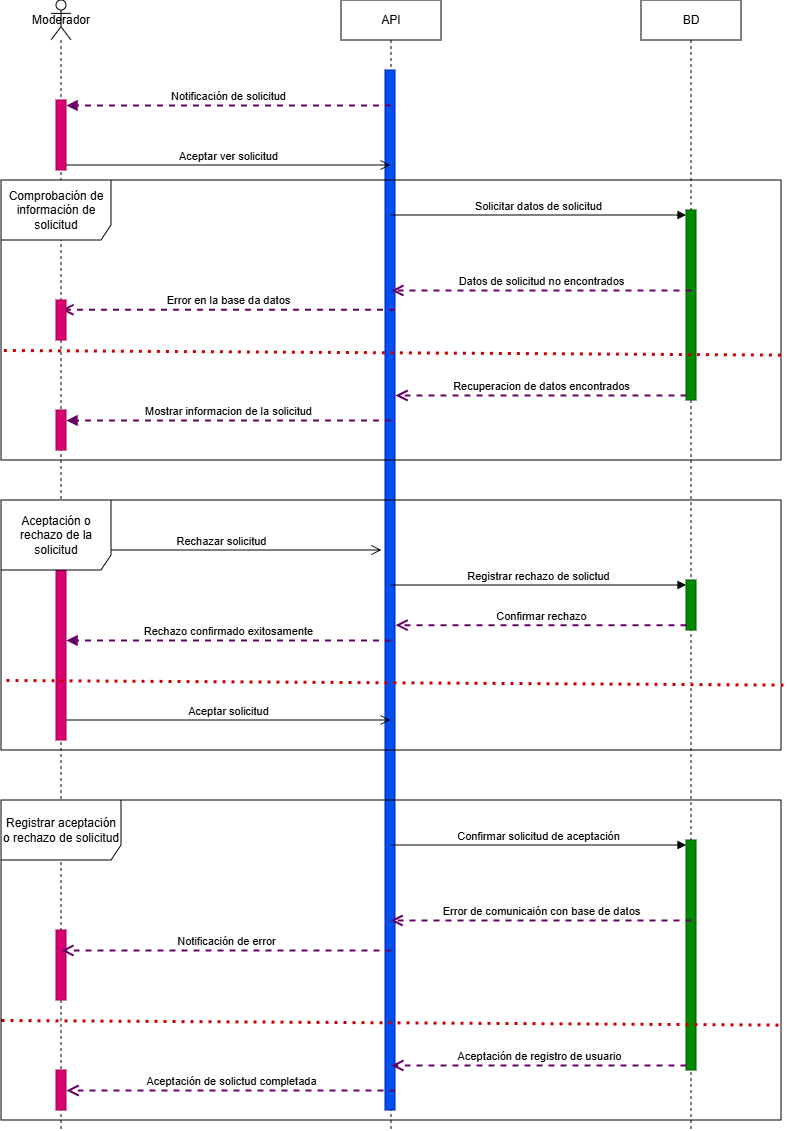

The diagram above was exported from draw.io. Its source (the exported page's mxGraphModel, read from the mxfile embedded in the PNG):
<mxGraphModel dx="476" dy="318" grid="1" gridSize="10" guides="1" tooltips="1" connect="1" arrows="1" fold="1" page="1" pageScale="1" pageWidth="827" pageHeight="1169" math="0" shadow="0">
  <root>
    <mxCell id="0" />
    <mxCell id="1" parent="0" />
    <mxCell id="Kvdq9AiPGMK1Usw67KeW-2" parent="1" style="shape=umlLifeline;perimeter=lifelinePerimeter;whiteSpace=wrap;html=1;container=1;dropTarget=0;collapsible=0;recursiveResize=0;outlineConnect=0;portConstraint=eastwest;newEdgeStyle={&quot;curved&quot;:0,&quot;rounded&quot;:0};participant=umlActor;" value="Moderador" vertex="1">
      <mxGeometry height="1130" width="20" x="70" y="20" as="geometry" />
    </mxCell>
    <mxCell id="Kvdq9AiPGMK1Usw67KeW-18" parent="Kvdq9AiPGMK1Usw67KeW-2" style="html=1;points=[[0,0,0,0,5],[0,1,0,0,-5],[1,0,0,0,5],[1,1,0,0,-5]];perimeter=orthogonalPerimeter;outlineConnect=0;targetShapes=umlLifeline;portConstraint=eastwest;newEdgeStyle={&quot;curved&quot;:0,&quot;rounded&quot;:0};fillColor=#d80073;fontColor=#ffffff;strokeColor=#A50040;" value="" vertex="1">
      <mxGeometry height="70" width="10" x="5" y="100" as="geometry" />
    </mxCell>
    <mxCell id="Kvdq9AiPGMK1Usw67KeW-25" parent="Kvdq9AiPGMK1Usw67KeW-2" style="html=1;points=[[0,0,0,0,5],[0,1,0,0,-5],[1,0,0,0,5],[1,1,0,0,-5]];perimeter=orthogonalPerimeter;outlineConnect=0;targetShapes=umlLifeline;portConstraint=eastwest;newEdgeStyle={&quot;curved&quot;:0,&quot;rounded&quot;:0};fillColor=#d80073;fontColor=#ffffff;strokeColor=#A50040;" value="" vertex="1">
      <mxGeometry height="200" width="10" x="5" y="540" as="geometry" />
    </mxCell>
    <mxCell id="Kvdq9AiPGMK1Usw67KeW-42" parent="Kvdq9AiPGMK1Usw67KeW-2" style="html=1;points=[[0,0,0,0,5],[0,1,0,0,-5],[1,0,0,0,5],[1,1,0,0,-5]];perimeter=orthogonalPerimeter;outlineConnect=0;targetShapes=umlLifeline;portConstraint=eastwest;newEdgeStyle={&quot;curved&quot;:0,&quot;rounded&quot;:0};fillColor=#d80073;fontColor=#ffffff;strokeColor=#A50040;" value="" vertex="1">
      <mxGeometry height="70" width="10" x="5" y="930" as="geometry" />
    </mxCell>
    <mxCell id="Kvdq9AiPGMK1Usw67KeW-45" parent="Kvdq9AiPGMK1Usw67KeW-2" style="html=1;points=[[0,0,0,0,5],[0,1,0,0,-5],[1,0,0,0,5],[1,1,0,0,-5]];perimeter=orthogonalPerimeter;outlineConnect=0;targetShapes=umlLifeline;portConstraint=eastwest;newEdgeStyle={&quot;curved&quot;:0,&quot;rounded&quot;:0};fillColor=#d80073;fontColor=#ffffff;strokeColor=#A50040;" value="" vertex="1">
      <mxGeometry height="40" width="10" x="5" y="1070" as="geometry" />
    </mxCell>
    <mxCell id="Kvdq9AiPGMK1Usw67KeW-3" parent="1" style="shape=umlLifeline;perimeter=lifelinePerimeter;whiteSpace=wrap;html=1;container=1;dropTarget=0;collapsible=0;recursiveResize=0;outlineConnect=0;portConstraint=eastwest;newEdgeStyle={&quot;curved&quot;:0,&quot;rounded&quot;:0};" value="API" vertex="1">
      <mxGeometry height="1130" width="100" x="360" y="20" as="geometry" />
    </mxCell>
    <mxCell id="Kvdq9AiPGMK1Usw67KeW-14" parent="Kvdq9AiPGMK1Usw67KeW-3" style="html=1;points=[[0,0,0,0,5],[0,1,0,0,-5],[1,0,0,0,5],[1,1,0,0,-5]];perimeter=orthogonalPerimeter;outlineConnect=0;targetShapes=umlLifeline;portConstraint=eastwest;newEdgeStyle={&quot;curved&quot;:0,&quot;rounded&quot;:0};fillColor=#0050ef;fontColor=#ffffff;strokeColor=#001DBC;" value="" vertex="1">
      <mxGeometry height="1040" width="10" x="44" y="70" as="geometry" />
    </mxCell>
    <mxCell id="Kvdq9AiPGMK1Usw67KeW-4" parent="1" style="shape=umlLifeline;perimeter=lifelinePerimeter;whiteSpace=wrap;html=1;container=1;dropTarget=0;collapsible=0;recursiveResize=0;outlineConnect=0;portConstraint=eastwest;newEdgeStyle={&quot;curved&quot;:0,&quot;rounded&quot;:0};" value="BD" vertex="1">
      <mxGeometry height="1130" width="100" x="660" y="20" as="geometry" />
    </mxCell>
    <mxCell id="Kvdq9AiPGMK1Usw67KeW-22" parent="Kvdq9AiPGMK1Usw67KeW-4" style="html=1;points=[[0,0,0,0,5],[0,1,0,0,-5],[1,0,0,0,5],[1,1,0,0,-5]];perimeter=orthogonalPerimeter;outlineConnect=0;targetShapes=umlLifeline;portConstraint=eastwest;newEdgeStyle={&quot;curved&quot;:0,&quot;rounded&quot;:0};fillColor=#008a00;fontColor=#ffffff;strokeColor=#005700;" value="" vertex="1">
      <mxGeometry height="190" width="10" x="45" y="210" as="geometry" />
    </mxCell>
    <mxCell id="Kvdq9AiPGMK1Usw67KeW-28" parent="Kvdq9AiPGMK1Usw67KeW-4" style="html=1;points=[[0,0,0,0,5],[0,1,0,0,-5],[1,0,0,0,5],[1,1,0,0,-5]];perimeter=orthogonalPerimeter;outlineConnect=0;targetShapes=umlLifeline;portConstraint=eastwest;newEdgeStyle={&quot;curved&quot;:0,&quot;rounded&quot;:0};fillColor=#008a00;fontColor=#ffffff;strokeColor=#005700;" value="" vertex="1">
      <mxGeometry height="230" width="10" x="45" y="840" as="geometry" />
    </mxCell>
    <mxCell id="Kvdq9AiPGMK1Usw67KeW-36" parent="Kvdq9AiPGMK1Usw67KeW-4" style="html=1;points=[[0,0,0,0,5],[0,1,0,0,-5],[1,0,0,0,5],[1,1,0,0,-5]];perimeter=orthogonalPerimeter;outlineConnect=0;targetShapes=umlLifeline;portConstraint=eastwest;newEdgeStyle={&quot;curved&quot;:0,&quot;rounded&quot;:0};fillColor=#008a00;fontColor=#ffffff;strokeColor=#005700;" value="" vertex="1">
      <mxGeometry height="50" width="10" x="45" y="580" as="geometry" />
    </mxCell>
    <mxCell id="Kvdq9AiPGMK1Usw67KeW-20" edge="1" parent="1" source="Kvdq9AiPGMK1Usw67KeW-18" style="html=1;verticalAlign=bottom;endArrow=open;endSize=8;curved=0;rounded=0;exitX=1;exitY=1;exitDx=0;exitDy=-5;" target="Kvdq9AiPGMK1Usw67KeW-3" value="Aceptar ver solicitud">
      <mxGeometry relative="1" as="geometry">
        <mxPoint x="160" y="195" as="targetPoint" />
      </mxGeometry>
    </mxCell>
    <mxCell id="Kvdq9AiPGMK1Usw67KeW-19" edge="1" parent="1" source="Kvdq9AiPGMK1Usw67KeW-3" style="html=1;verticalAlign=bottom;endArrow=block;curved=0;rounded=0;entryX=1;entryY=0;entryDx=0;entryDy=5;dashed=1;strokeColor=#660066;strokeWidth=2;" target="Kvdq9AiPGMK1Usw67KeW-18" value="Notificación de solicitud">
      <mxGeometry relative="1" as="geometry">
        <mxPoint x="160" y="125" as="sourcePoint" />
      </mxGeometry>
    </mxCell>
    <mxCell id="Kvdq9AiPGMK1Usw67KeW-23" edge="1" parent="1" source="Kvdq9AiPGMK1Usw67KeW-3" style="html=1;verticalAlign=bottom;endArrow=block;curved=0;rounded=0;entryX=0;entryY=0;entryDx=0;entryDy=5;" target="Kvdq9AiPGMK1Usw67KeW-22" value="Solicitar datos de solicitud">
      <mxGeometry relative="1" as="geometry">
        <mxPoint x="640" y="375" as="sourcePoint" />
      </mxGeometry>
    </mxCell>
    <mxCell id="Kvdq9AiPGMK1Usw67KeW-24" edge="1" parent="1" source="Kvdq9AiPGMK1Usw67KeW-22" style="html=1;verticalAlign=bottom;endArrow=open;dashed=1;endSize=8;curved=0;rounded=0;exitX=0;exitY=1;exitDx=0;exitDy=-5;strokeColor=#660066;strokeWidth=2;" target="Kvdq9AiPGMK1Usw67KeW-14" value="Recuperacion de datos encontrados">
      <mxGeometry relative="1" as="geometry">
        <mxPoint x="420" y="445" as="targetPoint" />
      </mxGeometry>
    </mxCell>
    <mxCell id="Kvdq9AiPGMK1Usw67KeW-26" edge="1" parent="1" style="html=1;verticalAlign=bottom;endArrow=block;curved=0;rounded=0;entryX=1;entryY=0;entryDx=0;entryDy=5;dashed=1;strokeWidth=2;strokeColor=#660066;" value="Mostrar informacion de la solicitud">
      <mxGeometry relative="1" as="geometry">
        <mxPoint x="409.5" y="439.9999999999998" as="sourcePoint" />
        <mxPoint x="85" y="439.9999999999998" as="targetPoint" />
      </mxGeometry>
    </mxCell>
    <mxCell id="Kvdq9AiPGMK1Usw67KeW-27" edge="1" parent="1" style="html=1;verticalAlign=bottom;endArrow=open;endSize=8;curved=0;rounded=0;exitX=1;exitY=1;exitDx=0;exitDy=-5;" value="Aceptar solicitud">
      <mxGeometry relative="1" as="geometry">
        <mxPoint x="85" y="740" as="sourcePoint" />
        <mxPoint x="409.5" y="740" as="targetPoint" />
      </mxGeometry>
    </mxCell>
    <mxCell id="Kvdq9AiPGMK1Usw67KeW-29" edge="1" parent="1" source="Kvdq9AiPGMK1Usw67KeW-3" style="html=1;verticalAlign=bottom;endArrow=block;curved=0;rounded=0;entryX=0;entryY=0;entryDx=0;entryDy=5;" target="Kvdq9AiPGMK1Usw67KeW-28" value="Confirmar solicitud de aceptación">
      <mxGeometry relative="1" as="geometry">
        <mxPoint x="635" y="635" as="sourcePoint" />
      </mxGeometry>
    </mxCell>
    <mxCell id="Kvdq9AiPGMK1Usw67KeW-30" edge="1" parent="1" source="Kvdq9AiPGMK1Usw67KeW-28" style="html=1;verticalAlign=bottom;endArrow=open;dashed=1;endSize=8;curved=0;rounded=0;exitX=0;exitY=1;exitDx=0;exitDy=-5;strokeColor=#660066;strokeWidth=2;" target="Kvdq9AiPGMK1Usw67KeW-3" value="Aceptación de registro de usuario">
      <mxGeometry relative="1" x="-0.0019" as="geometry">
        <mxPoint as="offset" />
        <mxPoint x="635" y="705" as="targetPoint" />
      </mxGeometry>
    </mxCell>
    <mxCell id="Kvdq9AiPGMK1Usw67KeW-31" parent="1" style="shape=umlFrame;whiteSpace=wrap;html=1;pointerEvents=0;width=110;height=60;" value="Comprobación de información de solicitud" vertex="1">
      <mxGeometry height="280" width="780" x="20" y="200" as="geometry" />
    </mxCell>
    <mxCell id="Kvdq9AiPGMK1Usw67KeW-32" edge="1" parent="1" style="endArrow=none;endFill=0;endSize=12;html=1;rounded=0;entryX=0.997;entryY=0.515;entryDx=0;entryDy=0;entryPerimeter=0;dashed=1;dashPattern=1 2;strokeWidth=3;strokeColor=#CC0000;" value="">
      <mxGeometry relative="1" width="160" as="geometry">
        <mxPoint x="22.34" y="370" as="sourcePoint" />
        <mxPoint x="800.0000000000001" y="374.61000000000007" as="targetPoint" />
      </mxGeometry>
    </mxCell>
    <mxCell id="Kvdq9AiPGMK1Usw67KeW-33" edge="1" parent="1" style="html=1;verticalAlign=bottom;endArrow=open;dashed=1;endSize=8;curved=0;rounded=0;strokeColor=#660066;strokeWidth=2;" target="Kvdq9AiPGMK1Usw67KeW-3" value="Datos de solicitud no encontrados">
      <mxGeometry relative="1" as="geometry">
        <mxPoint x="710" y="310" as="sourcePoint" />
        <mxPoint x="630" y="310" as="targetPoint" />
      </mxGeometry>
    </mxCell>
    <mxCell id="Kvdq9AiPGMK1Usw67KeW-34" edge="1" parent="1" style="html=1;verticalAlign=bottom;endArrow=open;endSize=8;curved=0;rounded=0;" value="Rechazar solicitud">
      <mxGeometry relative="1" as="geometry">
        <mxPoint x="80" y="570" as="sourcePoint" />
        <mxPoint x="400.43" y="570" as="targetPoint" />
      </mxGeometry>
    </mxCell>
    <mxCell id="Kvdq9AiPGMK1Usw67KeW-35" parent="1" style="shape=umlFrame;whiteSpace=wrap;html=1;pointerEvents=0;width=110;height=70;" value="Aceptación o rechazo de la solicitud" vertex="1">
      <mxGeometry height="250" width="780" x="20" y="520" as="geometry" />
    </mxCell>
    <mxCell id="Kvdq9AiPGMK1Usw67KeW-37" edge="1" parent="1" source="Kvdq9AiPGMK1Usw67KeW-3" style="html=1;verticalAlign=bottom;endArrow=block;curved=0;rounded=0;entryX=0;entryY=0;entryDx=0;entryDy=5;" target="Kvdq9AiPGMK1Usw67KeW-36" value="Registrar rechazo de solictud">
      <mxGeometry relative="1" as="geometry">
        <mxPoint x="635" y="605" as="sourcePoint" />
      </mxGeometry>
    </mxCell>
    <mxCell id="Kvdq9AiPGMK1Usw67KeW-38" edge="1" parent="1" style="html=1;verticalAlign=bottom;endArrow=open;dashed=1;endSize=8;curved=0;rounded=0;exitX=0;exitY=1;exitDx=0;exitDy=-5;strokeColor=#660066;strokeWidth=2;" value="Confirmar rechazo">
      <mxGeometry relative="1" as="geometry">
        <Array as="points">
          <mxPoint x="640" y="644.7" />
        </Array>
        <mxPoint x="705" y="644.7" as="sourcePoint" />
        <mxPoint x="414" y="644.7" as="targetPoint" />
      </mxGeometry>
    </mxCell>
    <mxCell id="Kvdq9AiPGMK1Usw67KeW-39" parent="1" style="shape=umlFrame;whiteSpace=wrap;html=1;pointerEvents=0;width=120;height=60;" value="Registrar aceptación o rechazo de solicitud" vertex="1">
      <mxGeometry height="320" width="780" x="20" y="820" as="geometry" />
    </mxCell>
    <mxCell id="Kvdq9AiPGMK1Usw67KeW-40" edge="1" parent="1" style="html=1;verticalAlign=bottom;endArrow=open;dashed=1;endSize=8;curved=0;rounded=0;strokeColor=#660066;strokeWidth=2;" value="Error de comunicaión con base de datos">
      <mxGeometry relative="1" as="geometry">
        <mxPoint x="710" y="940" as="sourcePoint" />
        <mxPoint x="409.07142857142844" y="940" as="targetPoint" />
      </mxGeometry>
    </mxCell>
    <mxCell id="Kvdq9AiPGMK1Usw67KeW-41" edge="1" parent="1" style="endArrow=none;endFill=0;endSize=12;html=1;rounded=0;entryX=0.997;entryY=0.515;entryDx=0;entryDy=0;entryPerimeter=0;dashed=1;dashPattern=1 2;strokeWidth=3;strokeColor=#CC0000;" value="">
      <mxGeometry relative="1" width="160" as="geometry">
        <mxPoint x="25" y="700" as="sourcePoint" />
        <mxPoint x="802.6600000000001" y="704.6100000000001" as="targetPoint" />
      </mxGeometry>
    </mxCell>
    <mxCell id="Kvdq9AiPGMK1Usw67KeW-43" edge="1" parent="1" style="html=1;verticalAlign=bottom;endArrow=open;dashed=1;endSize=8;curved=0;rounded=0;strokeColor=#660066;strokeWidth=2;" target="Kvdq9AiPGMK1Usw67KeW-2" value="Notificación de error">
      <mxGeometry relative="1" as="geometry">
        <mxPoint x="410" y="970" as="sourcePoint" />
        <mxPoint x="330" y="970" as="targetPoint" />
      </mxGeometry>
    </mxCell>
    <mxCell id="Kvdq9AiPGMK1Usw67KeW-44" edge="1" parent="1" style="endArrow=none;endFill=0;endSize=12;html=1;rounded=0;entryX=0.997;entryY=0.515;entryDx=0;entryDy=0;entryPerimeter=0;dashed=1;dashPattern=1 2;strokeWidth=3;strokeColor=#CC0000;" value="">
      <mxGeometry relative="1" width="160" as="geometry">
        <mxPoint x="20" y="1040" as="sourcePoint" />
        <mxPoint x="797.6600000000001" y="1044.6100000000001" as="targetPoint" />
      </mxGeometry>
    </mxCell>
    <mxCell id="Kvdq9AiPGMK1Usw67KeW-46" edge="1" parent="1" style="html=1;verticalAlign=bottom;endArrow=open;dashed=1;endSize=8;curved=0;rounded=0;strokeColor=#660066;strokeWidth=2;" target="Kvdq9AiPGMK1Usw67KeW-45" value="Aceptación de solictud completada">
      <mxGeometry relative="1" as="geometry">
        <mxPoint x="414" y="1110" as="sourcePoint" />
        <mxPoint x="334" y="1110" as="targetPoint" />
      </mxGeometry>
    </mxCell>
    <mxCell id="Kvdq9AiPGMK1Usw67KeW-47" edge="1" parent="1" style="html=1;verticalAlign=bottom;endArrow=open;dashed=1;endSize=8;curved=0;rounded=0;strokeColor=#660066;strokeWidth=2;" target="Kvdq9AiPGMK1Usw67KeW-2" value="Error en la base da datos">
      <mxGeometry relative="1" as="geometry">
        <mxPoint x="413.5" y="329.29" as="sourcePoint" />
        <mxPoint x="120" y="329" as="targetPoint" />
      </mxGeometry>
    </mxCell>
    <mxCell id="Kvdq9AiPGMK1Usw67KeW-48" parent="1" style="html=1;points=[[0,0,0,0,5],[0,1,0,0,-5],[1,0,0,0,5],[1,1,0,0,-5]];perimeter=orthogonalPerimeter;outlineConnect=0;targetShapes=umlLifeline;portConstraint=eastwest;newEdgeStyle={&quot;curved&quot;:0,&quot;rounded&quot;:0};fillColor=#d80073;fontColor=#ffffff;strokeColor=#A50040;" value="" vertex="1">
      <mxGeometry height="40" width="10" x="75" y="320" as="geometry" />
    </mxCell>
    <mxCell id="mJfoNzhsgTBay9mhYlTy-1" parent="1" style="html=1;points=[[0,0,0,0,5],[0,1,0,0,-5],[1,0,0,0,5],[1,1,0,0,-5]];perimeter=orthogonalPerimeter;outlineConnect=0;targetShapes=umlLifeline;portConstraint=eastwest;newEdgeStyle={&quot;curved&quot;:0,&quot;rounded&quot;:0};fillColor=#d80073;fontColor=#ffffff;strokeColor=#A50040;" value="" vertex="1">
      <mxGeometry height="40" width="10" x="75" y="430" as="geometry" />
    </mxCell>
    <mxCell id="IJHbFAj6bLhnU6RmbFzn-1" edge="1" parent="1" style="html=1;verticalAlign=bottom;endArrow=block;curved=0;rounded=0;entryX=1;entryY=0;entryDx=0;entryDy=5;dashed=1;strokeWidth=2;strokeColor=#660066;" value="Rechazo confirmado exitosamente">
      <mxGeometry relative="1" as="geometry">
        <mxPoint x="409.5" y="660" as="sourcePoint" />
        <mxPoint x="85" y="660" as="targetPoint" />
      </mxGeometry>
    </mxCell>
  </root>
</mxGraphModel>